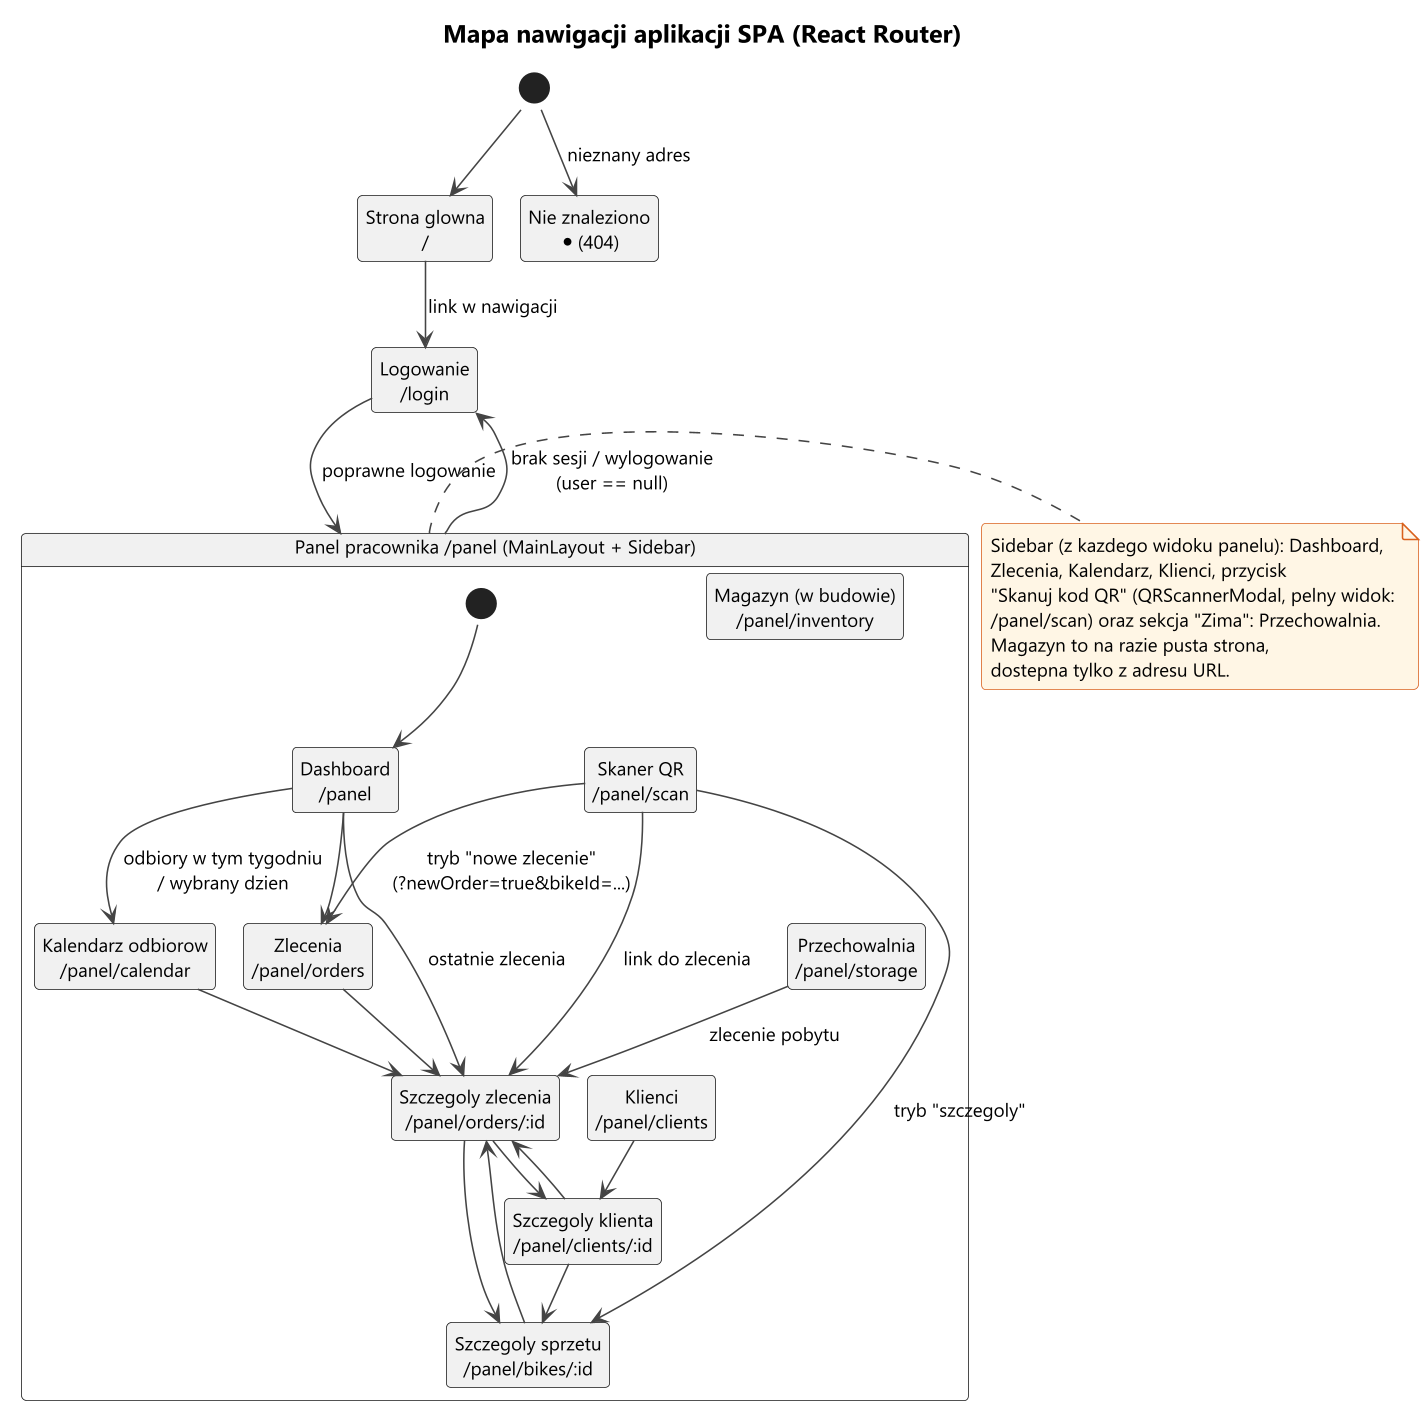

The diagram above was rendered by PlantUML. Its source (embedded in the PNG):
@startuml 10-nawigacja-spa
!pragma layout smetana
!include _styl.iuml
title Mapa nawigacji aplikacji SPA (React Router)
hide empty description

state "Strona glowna\n/" as Home
state "Logowanie\n/login" as Login
state "Nie znaleziono\n* (404)" as NotFound

state "Panel pracownika /panel (MainLayout + Sidebar)" as Panel {
  state "Dashboard\n/panel" as Dash
  state "Zlecenia\n/panel/orders" as Orders
  state "Szczegoly zlecenia\n/panel/orders/:id" as OrderDet
  state "Kalendarz odbiorow\n/panel/calendar" as Cal
  state "Klienci\n/panel/clients" as Clients
  state "Szczegoly klienta\n/panel/clients/:id" as ClientDet
  state "Szczegoly sprzetu\n/panel/bikes/:id" as BikeDet
  state "Skaner QR\n/panel/scan" as Scan
  state "Przechowalnia\n/panel/storage" as Storage
  state "Magazyn (w budowie)\n/panel/inventory" as Inv

  [*] --> Dash
  Dash --> Orders
  Dash --> OrderDet : ostatnie zlecenia
  Dash --> Cal : odbiory w tym tygodniu\n/ wybrany dzien
  Cal --> OrderDet
  Orders --> OrderDet
  Clients --> ClientDet
  ClientDet --> BikeDet
  ClientDet --> OrderDet
  OrderDet --> ClientDet
  OrderDet --> BikeDet
  BikeDet --> OrderDet
  Storage --> OrderDet : zlecenie pobytu
  Scan --> BikeDet : tryb "szczegoly"
  Scan --> Orders : tryb "nowe zlecenie"\n(?newOrder=true&bikeId=...)
  Scan --> OrderDet : link do zlecenia
}

[*] --> Home
Home --> Login : link w nawigacji
Login --> Panel : poprawne logowanie
Panel --> Login : brak sesji / wylogowanie\n(user == null)
[*] --> NotFound : nieznany adres

note right of Panel
  Sidebar (z kazdego widoku panelu): Dashboard,
  Zlecenia, Kalendarz, Klienci, przycisk
  "Skanuj kod QR" (QRScannerModal, pelny widok:
  /panel/scan) oraz sekcja "Zima": Przechowalnia.
  Magazyn to na razie pusta strona,
  dostepna tylko z adresu URL.
end note
@enduml